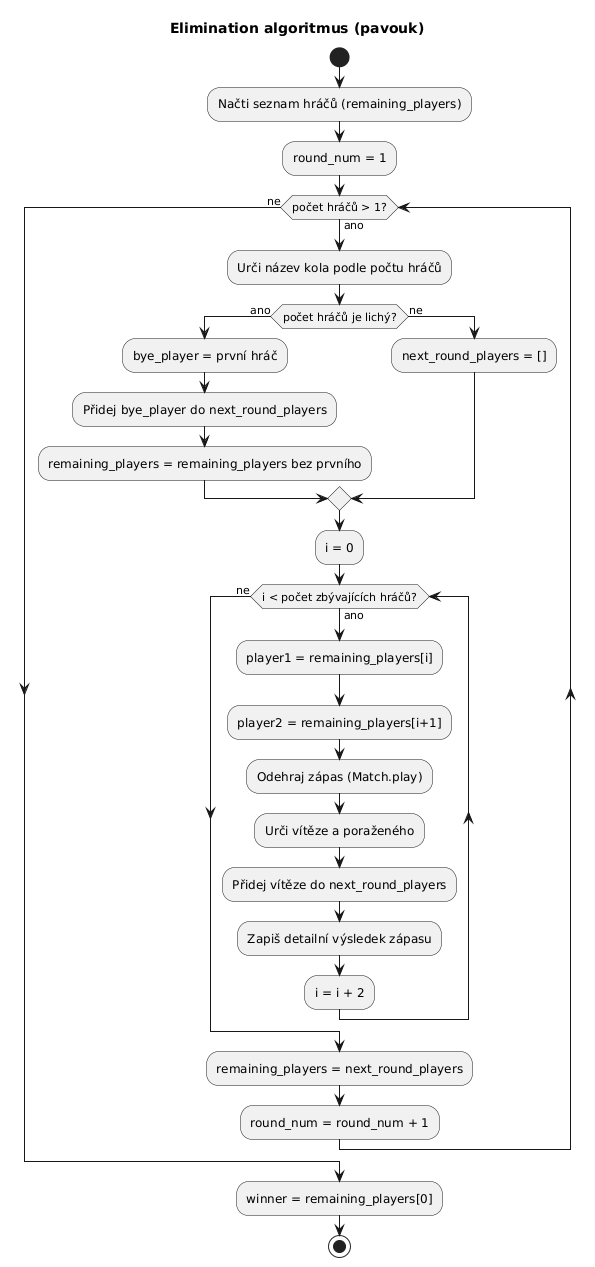

The diagram above was rendered by PlantUML. Its source (embedded in the PNG):
@startuml
title Elimination algoritmus (pavouk)

start
:Načti seznam hráčů (remaining_players);
:round_num = 1;

while (počet hráčů > 1?) is (ano)
  :Urči název kola podle počtu hráčů;
  if (počet hráčů je lichý?) then (ano)
    :bye_player = první hráč;
    :Přidej bye_player do next_round_players;
    :remaining_players = remaining_players bez prvního;
  else (ne)
    :next_round_players = [];
  endif

  :i = 0;
  while (i < počet zbývajících hráčů?) is (ano)
    :player1 = remaining_players[i];
    :player2 = remaining_players[i+1];
    :Odehraj zápas (Match.play);
    :Urči vítěze a poraženého;
    :Přidej vítěze do next_round_players;
    :Zapiš detailní výsledek zápasu;
    :i = i + 2;
  endwhile (ne)

  :remaining_players = next_round_players;
  :round_num = round_num + 1;
endwhile (ne)

:winner = remaining_players[0];
stop
@enduml